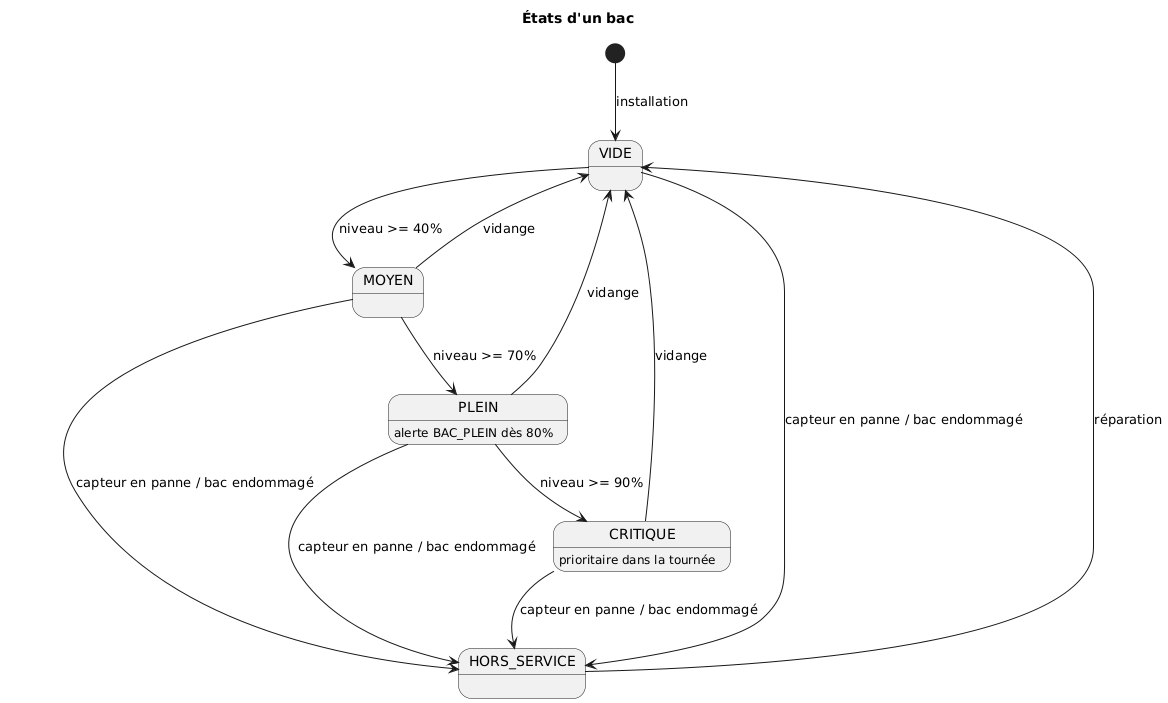

The diagram above was rendered by PlantUML. Its source (embedded in the PNG):
@startuml etats_bac
title États d'un bac
[*] --> VIDE : installation

VIDE --> MOYEN : niveau >= 40%
MOYEN --> PLEIN : niveau >= 70%
PLEIN --> CRITIQUE : niveau >= 90%

MOYEN --> VIDE : vidange
PLEIN --> VIDE : vidange
CRITIQUE --> VIDE : vidange

VIDE --> HORS_SERVICE : capteur en panne / bac endommagé
MOYEN --> HORS_SERVICE : capteur en panne / bac endommagé
PLEIN --> HORS_SERVICE : capteur en panne / bac endommagé
CRITIQUE --> HORS_SERVICE : capteur en panne / bac endommagé
HORS_SERVICE --> VIDE : réparation

PLEIN : alerte BAC_PLEIN dès 80%
CRITIQUE : prioritaire dans la tournée
@enduml